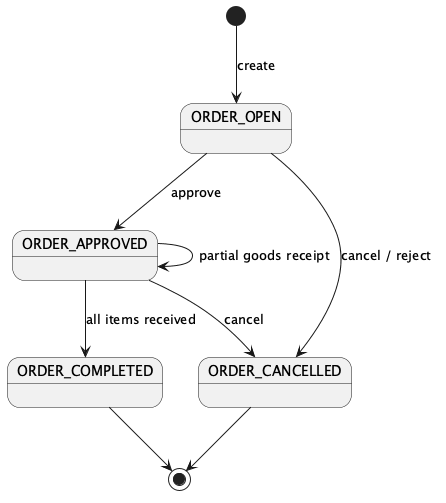

The diagram above was rendered by PlantUML. Its source (embedded in the PNG):
@startuml state_purchase_order
' Purchase Order lifecycle state machine
[*] --> ORDER_OPEN : create
ORDER_OPEN --> ORDER_APPROVED : approve
ORDER_OPEN --> ORDER_CANCELLED : cancel / reject
ORDER_APPROVED --> ORDER_APPROVED : partial goods receipt
ORDER_APPROVED --> ORDER_COMPLETED : all items received
ORDER_APPROVED --> ORDER_CANCELLED : cancel
ORDER_COMPLETED --> [*]
ORDER_CANCELLED --> [*]
@enduml